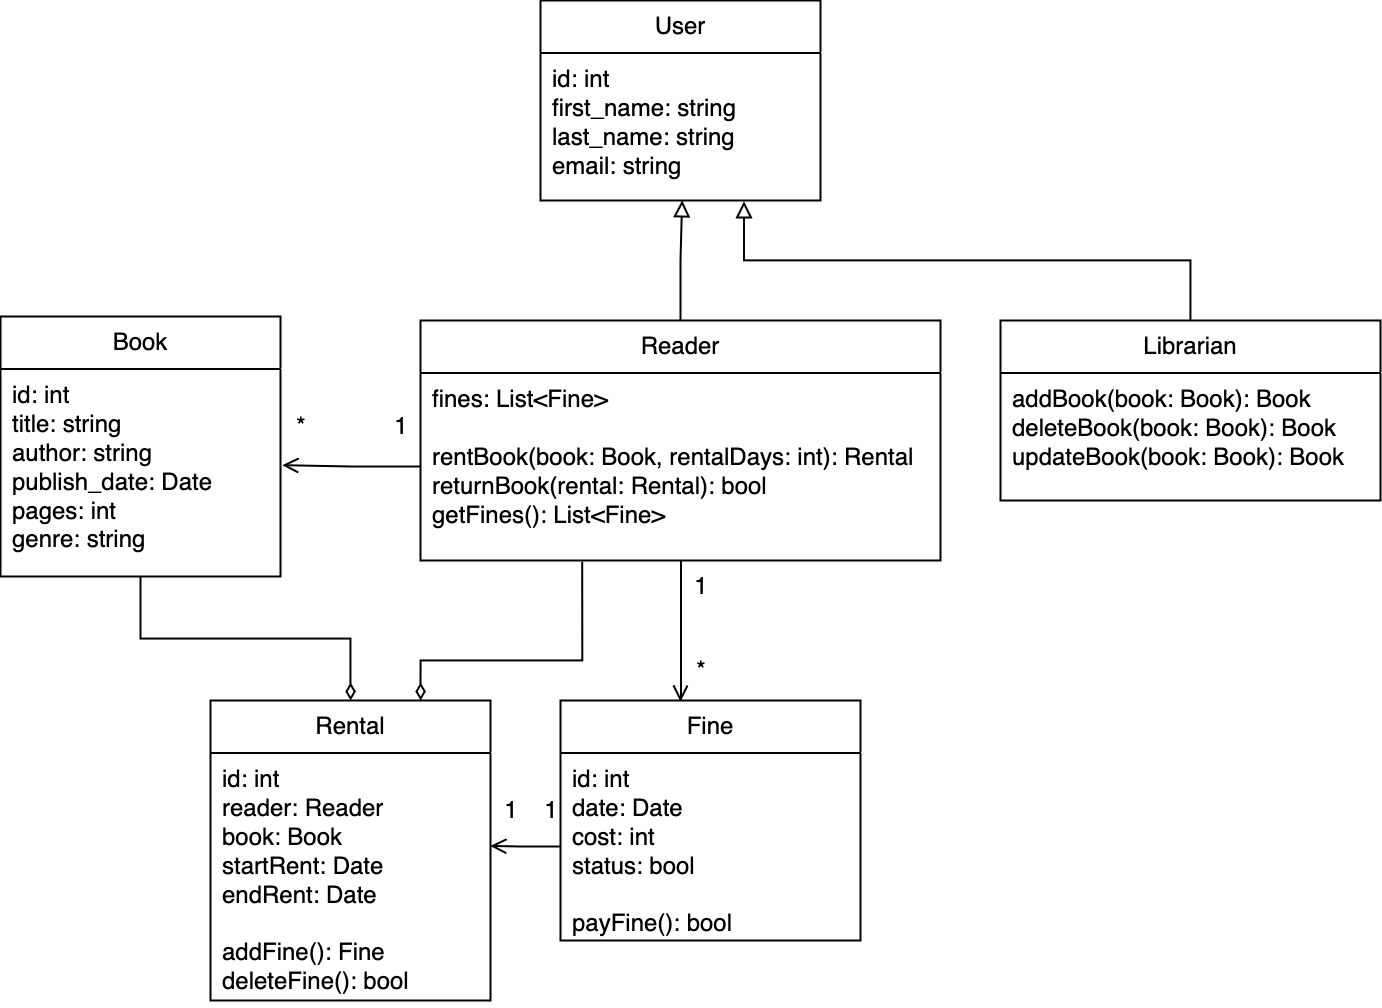

The diagram above was exported from draw.io. Its source (the exported page's mxGraphModel, read from the mxfile embedded in the PNG):
<mxGraphModel dx="955" dy="634" grid="1" gridSize="10" guides="1" tooltips="1" connect="1" arrows="1" fold="1" page="1" pageScale="1" pageWidth="827" pageHeight="1169" math="0" shadow="0">
  <root>
    <mxCell id="0" />
    <mxCell id="1" parent="0" />
    <mxCell id="vCD0fRZnKffbI0imuzAx-5" value="&lt;div&gt;Book&lt;/div&gt;" style="swimlane;fontStyle=0;childLayout=stackLayout;horizontal=1;startSize=26;fillColor=none;horizontalStack=0;resizeParent=1;resizeParentMax=0;resizeLast=0;collapsible=1;marginBottom=0;whiteSpace=wrap;html=1;" vertex="1" parent="1">
      <mxGeometry x="190" y="258" width="140" height="130" as="geometry" />
    </mxCell>
    <mxCell id="vCD0fRZnKffbI0imuzAx-6" value="&lt;div&gt;id: int&lt;br&gt;&lt;/div&gt;&lt;div&gt;title: string&lt;br&gt;&lt;/div&gt;&lt;div&gt;author: string&lt;br&gt;&lt;/div&gt;&lt;div&gt;publish_date: Date&lt;br&gt;&lt;/div&gt;&lt;div&gt;pages: int&lt;br&gt;&lt;/div&gt;&lt;div&gt;genre: string &lt;br&gt;&lt;/div&gt;&lt;div&gt;&lt;br&gt;&lt;/div&gt;" style="text;strokeColor=none;fillColor=none;align=left;verticalAlign=top;spacingLeft=4;spacingRight=4;overflow=hidden;rotatable=0;points=[[0,0.5],[1,0.5]];portConstraint=eastwest;whiteSpace=wrap;html=1;" vertex="1" parent="vCD0fRZnKffbI0imuzAx-5">
      <mxGeometry y="26" width="140" height="104" as="geometry" />
    </mxCell>
    <mxCell id="vCD0fRZnKffbI0imuzAx-9" value="User" style="swimlane;fontStyle=0;childLayout=stackLayout;horizontal=1;startSize=26;fillColor=none;horizontalStack=0;resizeParent=1;resizeParentMax=0;resizeLast=0;collapsible=1;marginBottom=0;whiteSpace=wrap;html=1;" vertex="1" parent="1">
      <mxGeometry x="460" y="100" width="140" height="100" as="geometry" />
    </mxCell>
    <mxCell id="vCD0fRZnKffbI0imuzAx-10" value="&lt;div&gt;id: int&lt;br&gt;&lt;/div&gt;&lt;div&gt;first_name: string&lt;br&gt;&lt;/div&gt;&lt;div&gt;last_name: string&lt;br&gt;&lt;/div&gt;&lt;div&gt;email: string&lt;/div&gt;&lt;div&gt;&lt;br&gt;&lt;/div&gt;" style="text;strokeColor=none;fillColor=none;align=left;verticalAlign=top;spacingLeft=4;spacingRight=4;overflow=hidden;rotatable=0;points=[[0,0.5],[1,0.5]];portConstraint=eastwest;whiteSpace=wrap;html=1;" vertex="1" parent="vCD0fRZnKffbI0imuzAx-9">
      <mxGeometry y="26" width="140" height="74" as="geometry" />
    </mxCell>
    <mxCell id="vCD0fRZnKffbI0imuzAx-16" value="Reader" style="swimlane;fontStyle=0;childLayout=stackLayout;horizontal=1;startSize=26;fillColor=none;horizontalStack=0;resizeParent=1;resizeParentMax=0;resizeLast=0;collapsible=1;marginBottom=0;whiteSpace=wrap;html=1;" vertex="1" parent="1">
      <mxGeometry x="400" y="260" width="260" height="120" as="geometry" />
    </mxCell>
    <mxCell id="vCD0fRZnKffbI0imuzAx-17" value="&lt;div&gt;fines: List&amp;lt;Fine&amp;gt;&lt;br&gt;&lt;/div&gt;&lt;div&gt;&lt;br&gt;&lt;/div&gt;&lt;div&gt;rentBook(book: Book, rentalDays: int): Rental&lt;/div&gt;&lt;div&gt;returnBook(rental: Rental): bool&lt;br&gt;&lt;/div&gt;&lt;div&gt;getFines(): List&amp;lt;Fine&amp;gt;&lt;br&gt;&lt;/div&gt;" style="text;strokeColor=none;fillColor=none;align=left;verticalAlign=top;spacingLeft=4;spacingRight=4;overflow=hidden;rotatable=0;points=[[0,0.5],[1,0.5]];portConstraint=eastwest;whiteSpace=wrap;html=1;" vertex="1" parent="vCD0fRZnKffbI0imuzAx-16">
      <mxGeometry y="26" width="260" height="94" as="geometry" />
    </mxCell>
    <mxCell id="vCD0fRZnKffbI0imuzAx-18" value="Librarian" style="swimlane;fontStyle=0;childLayout=stackLayout;horizontal=1;startSize=26;fillColor=none;horizontalStack=0;resizeParent=1;resizeParentMax=0;resizeLast=0;collapsible=1;marginBottom=0;whiteSpace=wrap;html=1;" vertex="1" parent="1">
      <mxGeometry x="690" y="260" width="190" height="90" as="geometry" />
    </mxCell>
    <mxCell id="vCD0fRZnKffbI0imuzAx-19" value="&lt;div&gt;addBook(book: Book): Book&lt;/div&gt;&lt;div&gt;deleteBook(book: Book): Book&lt;br&gt;&lt;/div&gt;&lt;div&gt;updateBook(book: Book): Book&lt;br&gt;&lt;/div&gt;" style="text;strokeColor=none;fillColor=none;align=left;verticalAlign=top;spacingLeft=4;spacingRight=4;overflow=hidden;rotatable=0;points=[[0,0.5],[1,0.5]];portConstraint=eastwest;whiteSpace=wrap;html=1;" vertex="1" parent="vCD0fRZnKffbI0imuzAx-18">
      <mxGeometry y="26" width="190" height="64" as="geometry" />
    </mxCell>
    <mxCell id="vCD0fRZnKffbI0imuzAx-20" style="edgeStyle=orthogonalEdgeStyle;rounded=0;orthogonalLoop=1;jettySize=auto;html=1;entryX=0.506;entryY=0.999;entryDx=0;entryDy=0;entryPerimeter=0;startArrow=none;startFill=0;endArrow=block;endFill=0;" edge="1" parent="1" source="vCD0fRZnKffbI0imuzAx-16" target="vCD0fRZnKffbI0imuzAx-10">
      <mxGeometry relative="1" as="geometry" />
    </mxCell>
    <mxCell id="vCD0fRZnKffbI0imuzAx-21" style="edgeStyle=orthogonalEdgeStyle;rounded=0;orthogonalLoop=1;jettySize=auto;html=1;entryX=0.727;entryY=1.006;entryDx=0;entryDy=0;entryPerimeter=0;endArrow=block;endFill=0;" edge="1" parent="1" source="vCD0fRZnKffbI0imuzAx-18" target="vCD0fRZnKffbI0imuzAx-10">
      <mxGeometry relative="1" as="geometry" />
    </mxCell>
    <mxCell id="vCD0fRZnKffbI0imuzAx-22" value="Rental" style="swimlane;fontStyle=0;childLayout=stackLayout;horizontal=1;startSize=26;fillColor=none;horizontalStack=0;resizeParent=1;resizeParentMax=0;resizeLast=0;collapsible=1;marginBottom=0;whiteSpace=wrap;html=1;" vertex="1" parent="1">
      <mxGeometry x="295" y="450" width="140" height="150" as="geometry" />
    </mxCell>
    <mxCell id="vCD0fRZnKffbI0imuzAx-23" value="&lt;div&gt;id: int&lt;br&gt;&lt;/div&gt;&lt;div&gt;reader: Reader&lt;br&gt;&lt;/div&gt;&lt;div&gt;book: Book&lt;br&gt;&lt;/div&gt;&lt;div&gt;startRent: Date&lt;/div&gt;&lt;div&gt;endRent: Date&lt;br&gt;&lt;/div&gt;&lt;div&gt;&lt;br&gt;&lt;/div&gt;&lt;div&gt;addFine(): Fine&lt;/div&gt;&lt;div&gt;deleteFine(): bool&lt;br&gt;&lt;/div&gt;" style="text;strokeColor=none;fillColor=none;align=left;verticalAlign=top;spacingLeft=4;spacingRight=4;overflow=hidden;rotatable=0;points=[[0,0.5],[1,0.5]];portConstraint=eastwest;whiteSpace=wrap;html=1;" vertex="1" parent="vCD0fRZnKffbI0imuzAx-22">
      <mxGeometry y="26" width="140" height="124" as="geometry" />
    </mxCell>
    <mxCell id="vCD0fRZnKffbI0imuzAx-24" value="Fine" style="swimlane;fontStyle=0;childLayout=stackLayout;horizontal=1;startSize=26;fillColor=none;horizontalStack=0;resizeParent=1;resizeParentMax=0;resizeLast=0;collapsible=1;marginBottom=0;whiteSpace=wrap;html=1;" vertex="1" parent="1">
      <mxGeometry x="470" y="450" width="150" height="120" as="geometry" />
    </mxCell>
    <mxCell id="vCD0fRZnKffbI0imuzAx-25" value="&lt;div&gt;id: int&lt;br&gt;&lt;/div&gt;&lt;div&gt;date: Date&lt;br&gt;&lt;/div&gt;&lt;div&gt;cost: int&lt;br&gt;&lt;/div&gt;&lt;div&gt;status: bool&lt;/div&gt;&lt;div&gt;&lt;br&gt;&lt;/div&gt;&lt;div&gt;payFine(): bool&lt;/div&gt;" style="text;strokeColor=none;fillColor=none;align=left;verticalAlign=top;spacingLeft=4;spacingRight=4;overflow=hidden;rotatable=0;points=[[0,0.5],[1,0.5]];portConstraint=eastwest;whiteSpace=wrap;html=1;" vertex="1" parent="vCD0fRZnKffbI0imuzAx-24">
      <mxGeometry y="26" width="150" height="94" as="geometry" />
    </mxCell>
    <mxCell id="vCD0fRZnKffbI0imuzAx-32" style="edgeStyle=orthogonalEdgeStyle;rounded=0;orthogonalLoop=1;jettySize=auto;html=1;entryX=0.5;entryY=0;entryDx=0;entryDy=0;endArrow=diamondThin;endFill=0;" edge="1" parent="1" source="vCD0fRZnKffbI0imuzAx-5" target="vCD0fRZnKffbI0imuzAx-22">
      <mxGeometry relative="1" as="geometry" />
    </mxCell>
    <mxCell id="vCD0fRZnKffbI0imuzAx-37" style="edgeStyle=orthogonalEdgeStyle;rounded=0;orthogonalLoop=1;jettySize=auto;html=1;entryX=0.4;entryY=0.005;entryDx=0;entryDy=0;entryPerimeter=0;endArrow=open;endFill=0;" edge="1" parent="1" source="vCD0fRZnKffbI0imuzAx-16" target="vCD0fRZnKffbI0imuzAx-24">
      <mxGeometry relative="1" as="geometry" />
    </mxCell>
    <mxCell id="vCD0fRZnKffbI0imuzAx-38" value="1" style="text;html=1;align=center;verticalAlign=middle;resizable=0;points=[];autosize=1;strokeColor=none;fillColor=none;" vertex="1" parent="1">
      <mxGeometry x="525" y="378" width="30" height="30" as="geometry" />
    </mxCell>
    <mxCell id="vCD0fRZnKffbI0imuzAx-39" value="*" style="text;html=1;align=center;verticalAlign=middle;resizable=0;points=[];autosize=1;strokeColor=none;fillColor=none;" vertex="1" parent="1">
      <mxGeometry x="525" y="420" width="30" height="30" as="geometry" />
    </mxCell>
    <mxCell id="vCD0fRZnKffbI0imuzAx-42" value="1" style="text;html=1;align=center;verticalAlign=middle;resizable=0;points=[];autosize=1;strokeColor=none;fillColor=none;" vertex="1" parent="1">
      <mxGeometry x="430" y="490" width="30" height="30" as="geometry" />
    </mxCell>
    <mxCell id="vCD0fRZnKffbI0imuzAx-43" style="edgeStyle=orthogonalEdgeStyle;rounded=0;orthogonalLoop=1;jettySize=auto;html=1;entryX=1.006;entryY=0.465;entryDx=0;entryDy=0;entryPerimeter=0;endArrow=open;endFill=0;" edge="1" parent="1" source="vCD0fRZnKffbI0imuzAx-17" target="vCD0fRZnKffbI0imuzAx-6">
      <mxGeometry relative="1" as="geometry" />
    </mxCell>
    <mxCell id="vCD0fRZnKffbI0imuzAx-44" value="1" style="text;html=1;align=center;verticalAlign=middle;resizable=0;points=[];autosize=1;strokeColor=none;fillColor=none;" vertex="1" parent="1">
      <mxGeometry x="375" y="298" width="30" height="30" as="geometry" />
    </mxCell>
    <mxCell id="vCD0fRZnKffbI0imuzAx-45" value="*" style="text;html=1;align=center;verticalAlign=middle;resizable=0;points=[];autosize=1;strokeColor=none;fillColor=none;" vertex="1" parent="1">
      <mxGeometry x="325" y="298" width="30" height="30" as="geometry" />
    </mxCell>
    <mxCell id="vCD0fRZnKffbI0imuzAx-46" style="edgeStyle=orthogonalEdgeStyle;rounded=0;orthogonalLoop=1;jettySize=auto;html=1;entryX=0.75;entryY=0;entryDx=0;entryDy=0;exitX=0.311;exitY=1.007;exitDx=0;exitDy=0;exitPerimeter=0;endArrow=diamondThin;endFill=0;" edge="1" parent="1" source="vCD0fRZnKffbI0imuzAx-17" target="vCD0fRZnKffbI0imuzAx-22">
      <mxGeometry relative="1" as="geometry">
        <Array as="points">
          <mxPoint x="481" y="430" />
          <mxPoint x="400" y="430" />
        </Array>
      </mxGeometry>
    </mxCell>
    <mxCell id="vCD0fRZnKffbI0imuzAx-49" value="1" style="text;html=1;align=center;verticalAlign=middle;resizable=0;points=[];autosize=1;strokeColor=none;fillColor=none;" vertex="1" parent="1">
      <mxGeometry x="450" y="490" width="30" height="30" as="geometry" />
    </mxCell>
    <mxCell id="vCD0fRZnKffbI0imuzAx-50" style="edgeStyle=orthogonalEdgeStyle;rounded=0;orthogonalLoop=1;jettySize=auto;html=1;entryX=0.999;entryY=0.377;entryDx=0;entryDy=0;entryPerimeter=0;endArrow=open;endFill=0;" edge="1" parent="1" source="vCD0fRZnKffbI0imuzAx-25" target="vCD0fRZnKffbI0imuzAx-23">
      <mxGeometry relative="1" as="geometry" />
    </mxCell>
  </root>
</mxGraphModel>